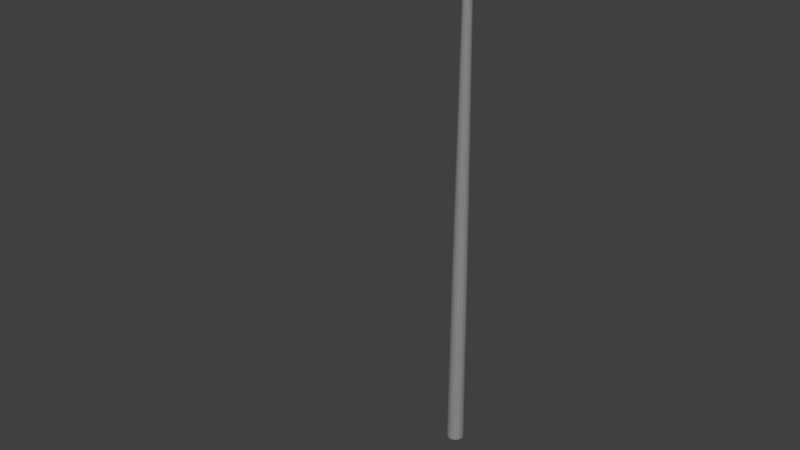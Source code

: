 # Source: StreetLight.blend  (saved by Blender 2.81.16; exported with 4.5.12 LTS)
import bpy
from mathutils import Matrix  # noqa: F401  (used for matrix-valued properties, if any)

bpy.ops.wm.read_factory_settings(use_empty=True)
scene = bpy.context.scene
scene.name = 'Scene'

# ---- collections
col_collection_1 = bpy.data.collections.new('Collection 1'); scene.collection.children.link(col_collection_1)

# ---- materials (node trees are filled in below, after node groups)
mat_street_light_mat = bpy.data.materials.new('Street Light Mat')
mat_street_light_mat.alpha_threshold = 0.0
mat_street_light_mat.use_transparent_shadow = False
mat_street_light_mat.diffuse_color = (0.2738, 0.2738, 0.2738, 1.0)
mat_street_light_mat.roughness = 1.0
mat_street_light_mat.specular_intensity = 0.0
mat_glass = bpy.data.materials.new('Glass')
mat_glass.alpha_threshold = 0.0
mat_glass.use_transparent_shadow = False
mat_glass.diffuse_color = (1.0, 1.0, 1.0, 1.0)
mat_glass.roughness = 1.0
mat_glass.specular_intensity = 0.0

# ---- material node trees

# ---- world
world_world = bpy.data.worlds.new('World'); scene.world = world_world
world_world.color = (0.05088, 0.05088, 0.05088)
world_world.use_sun_shadow = False
world_world.sun_shadow_jitter_overblur = 0.0
world_world.cycles.sampling_method = 'MANUAL'

# ---- meshes
me_cube_002 = bpy.data.meshes.new('Cube.002')
me_cube_002.from_pydata([(-0.2236, 6.916, 1.74), (0.2069, 6.95, 1.156), (0.06722, 6.95, 1.886), (-0.06722, 6.95, 1.886), (0.2337, 6.95, 1.302), (0.2526, 6.95, 1.448), (0.06722, 6.916, 1.886), (-0.06722, 6.916, 1.886), (0.2574, 6.95, 1.594), (-0.06722, 6.95, 1.01), (0.06722, 6.95, 1.01), (0.2236, 6.95, 1.74), (-0.06722, 6.916, 1.01), (0.2236, 6.916, 1.74), (0.2574, 6.916, 1.594), (0.06722, 6.916, 1.01), (0.2526, 6.916, 1.448), (0.2337, 6.916, 1.302), (0.2069, 6.916, 1.156), (-0.2236, 6.95, 1.74), (-0.2574, 6.95, 1.594), (-0.2526, 6.95, 1.448), (-0.2337, 6.95, 1.302), (-0.2069, 6.95, 1.156), (-0.2574, 6.916, 1.594), (-0.2526, 6.916, 1.448), (-0.2337, 6.916, 1.302), (-0.2069, 6.916, 1.156), (0.1735, 6.95, 1.083), (-0.1735, 6.916, 1.083), (0.1735, 6.916, 1.083), (-0.1735, 6.95, 1.083), (-0.1814, 6.95, 1.813), (0.1814, 6.916, 1.813), (-0.1814, 6.916, 1.813), (0.1814, 6.95, 1.813), (-0.04482, 6.95, 1.886), (-0.02241, 6.95, 1.886), (-4.295e-07, 6.95, 1.886), (0.02241, 6.95, 1.886), (0.04481, 6.95, 1.886), (-0.04482, 6.916, 1.886), (-0.02241, 6.916, 1.886), (-4.251e-07, 6.916, 1.886), (0.02241, 6.916, 1.886), (0.04481, 6.916, 1.886), (-0.1379, 6.83, 1.156), (-0.06897, 6.83, 1.156), (-5.84e-07, 6.83, 1.156), (0.06897, 6.83, 1.156), (0.1379, 6.83, 1.156), (-0.1541, 6.859, 1.313), (-0.07694, 6.828, 1.286), (5.17e-05, 6.821, 1.283), (0.07703, 6.828, 1.286), (0.154, 6.859, 1.312), (-0.1831, 6.858, 1.453), (0.1827, 6.858, 1.452), (-0.1849, 6.857, 1.59), (0.1844, 6.857, 1.59), (-0.1597, 6.864, 1.715), (0.1596, 6.864, 1.715), (-0.04482, 6.916, 1.01), (-0.02241, 6.916, 1.01), (-6.092e-07, 6.916, 1.01), (0.02241, 6.916, 1.01), (0.04481, 6.916, 1.01), (-0.04482, 6.95, 1.01), (-0.02241, 6.95, 1.01), (-6.137e-07, 6.95, 1.01), (0.02241, 6.95, 1.01), (0.04481, 6.95, 1.01), (-0.1379, 7.036, 1.156), (-0.06897, 7.036, 1.156), (-6.111e-07, 7.036, 1.156), (0.06897, 7.036, 1.156), (0.1379, 7.036, 1.156), (-0.1558, 7.036, 1.302), (-0.07788, 7.036, 1.302), (-5.972e-07, 7.036, 1.302), (0.07788, 7.036, 1.302), (0.1558, 7.036, 1.302), (-0.1684, 7.036, 1.448), (-0.08421, 7.036, 1.448), (-5.833e-07, 7.036, 1.448), (0.08421, 7.036, 1.448), (0.1684, 7.036, 1.448), (-0.1716, 7.036, 1.594), (-0.08579, 7.036, 1.594), (-5.695e-07, 7.036, 1.594), (0.08579, 7.036, 1.594), (0.1716, 7.036, 1.594), (-0.1491, 7.036, 1.74), (-0.07453, 7.036, 1.74), (-4.547e-07, 7.036, 1.74), (0.07453, 7.036, 1.74), (0.1491, 7.036, 1.74), (-0.1157, 6.83, 1.083), (-0.05784, 6.83, 1.083), (-5.91e-07, 6.83, 1.083), (0.05784, 6.83, 1.083), (0.1157, 6.83, 1.083), (-0.1157, 7.036, 1.083), (-0.05784, 7.036, 1.083), (-6.18e-07, 7.036, 1.083), (0.05784, 7.036, 1.083), (0.1157, 7.036, 1.083), (-0.1085, 6.885, 1.806), (-0.04992, 6.864, 1.823), (-0.000361, 6.858, 1.826), (0.0494, 6.864, 1.823), (0.1084, 6.885, 1.806), (-0.1209, 7.036, 1.813), (-0.06045, 7.036, 1.813), (-4.477e-07, 7.036, 1.813), (0.06045, 7.036, 1.813), (0.1209, 7.036, 1.813), (-0.1152, 6.78, 1.395), (-0.0675, 6.772, 1.386), (-7.058e-05, 6.77, 1.384), (0.06734, 6.772, 1.386), (0.1149, 6.78, 1.395), (-0.1243, 6.778, 1.475), (-0.06942, 6.768, 1.476), (-0.0001723, 6.767, 1.475), (0.06906, 6.768, 1.475), (0.1239, 6.778, 1.474), (-0.1232, 6.778, 1.585), (-0.0681, 6.768, 1.585), (-0.0002395, 6.767, 1.584), (0.06764, 6.768, 1.585), (0.1227, 6.778, 1.585), (-0.1101, 6.781, 1.688), (-0.06165, 6.77, 1.687), (-0.0002699, 6.768, 1.686), (0.06117, 6.77, 1.687), (0.1098, 6.781, 1.688), (-0.0918, 6.788, 1.751), (-0.05315, 6.781, 1.758), (-0.0002993, 6.778, 1.76), (0.05265, 6.781, 1.758), (0.09147, 6.788, 1.751), (-0.05048, 6.816, 1.795), (0.1563, 6.809, 1.464), (-0.1578, 6.81, 1.586), (0.1307, 6.806, 1.361), (0.1575, 6.81, 1.586), (0.137, 6.816, 1.697), (0.07118, 6.791, 1.327), (0.09896, 6.825, 1.772), (9.932e-06, 6.785, 1.321), (-0.1567, 6.809, 1.464), (-0.09919, 6.825, 1.771), (-0.1373, 6.816, 1.697), (0.05, 6.816, 1.795), (-0.0003093, 6.812, 1.799), (-0.1308, 6.806, 1.362), (-0.07119, 6.791, 1.328), (0.06332, 4.977, 0.03245), (0.06854, 4.977, 0.0116), (0.108, 1.982e-06, 0.0116), (0.09519, 2.414, 0.0116), (0.09982, 1.981e-06, 0.04447), (0.08795, 2.414, 0.04056), (0.0764, 1.977e-06, 0.07233), (0.06731, 2.414, 0.06511), (0.04135, 1.973e-06, 0.09095), (0.03643, 2.414, 0.08152), (9.258e-09, 1.967e-06, 0.09749), (-3.083e-07, 2.414, 0.08728), (-0.04135, 1.962e-06, 0.09095), (-0.03643, 2.414, 0.08152), (-0.0764, 1.957e-06, 0.07233), (-0.06731, 2.414, 0.06511), (-0.09982, 1.954e-06, 0.04447), (-0.08795, 2.414, 0.04056), (-0.108, 1.953e-06, 0.0116), (-0.0952, 2.414, 0.0116), (-0.09982, 1.954e-06, -0.02127), (-0.08795, 2.414, -0.01736), (-0.0764, 1.957e-06, -0.04913), (-0.06731, 2.414, -0.04191), (-0.04135, 1.962e-06, -0.06775), (-0.03643, 2.414, -0.05831), (-7.055e-09, 1.967e-06, -0.07429), (-3.227e-07, 2.414, -0.06407), (0.04135, 1.973e-06, -0.06775), (0.03643, 2.414, -0.05831), (0.0764, 1.977e-06, -0.04913), (0.06731, 2.414, -0.04191), (0.09982, 1.981e-06, -0.02127), (0.08795, 2.414, -0.01736), (0.04847, 4.977, 0.05013), (0.02623, 4.977, 0.06194), (-6.464e-07, 4.977, 0.06609), (-0.02623, 4.977, 0.06194), (-0.04847, 4.977, 0.05013), (-0.06333, 4.977, 0.03245), (-0.06854, 4.977, 0.0116), (-0.06333, 4.977, -0.009251), (-0.04847, 4.977, -0.02693), (-0.02623, 4.977, -0.03874), (-6.567e-07, 4.977, -0.04289), (0.02623, 4.977, -0.03874), (0.04847, 4.977, -0.02693), (0.06332, 4.977, -0.009251), (0.05069, 6.249, 0.02829), (0.05487, 6.249, 0.0116), (0.0388, 6.249, 0.04244), (0.021, 6.249, 0.0519), (-8.143e-07, 6.249, 0.05522), (-0.021, 6.249, 0.0519), (-0.0388, 6.249, 0.04244), (-0.05069, 6.249, 0.02829), (-0.05487, 6.249, 0.0116), (-0.05069, 6.249, -0.005091), (-0.0388, 6.249, -0.01924), (-0.021, 6.249, -0.0287), (-8.225e-07, 6.249, -0.03202), (0.021, 6.249, -0.0287), (0.0388, 6.249, -0.01924), (0.05069, 6.249, -0.005091), (0.05069, 6.338, 0.02802), (0.05487, 6.342, 0.0116), (0.0388, 6.335, 0.04194), (0.021, 6.333, 0.05124), (-8.251e-07, 6.332, 0.05451), (-0.021, 6.333, 0.05124), (-0.0388, 6.335, 0.04194), (-0.05069, 6.338, 0.02802), (-0.05487, 6.342, 0.0116), (-0.05069, 6.345, -0.00482), (-0.0388, 6.349, -0.01874), (-0.021, 6.351, -0.02804), (-8.359e-07, 6.351, -0.03131), (0.021, 6.351, -0.02804), (0.0388, 6.349, -0.01874), (0.05069, 6.345, -0.00482), (0.05069, 6.413, 0.03876), (0.05487, 6.42, 0.02304), (0.0388, 6.407, 0.05209), (0.021, 6.403, 0.06099), (-8.334e-07, 6.402, 0.06412), (-0.021, 6.403, 0.06099), (-0.0388, 6.407, 0.05209), (-0.05069, 6.413, 0.03876), (-0.05487, 6.42, 0.02304), (-0.05069, 6.427, 0.007324), (-0.0388, 6.433, -0.006001), (-0.021, 6.437, -0.01491), (-8.461e-07, 6.439, -0.01803), (0.021, 6.437, -0.01491), (0.0388, 6.433, -0.006001), (0.05069, 6.427, 0.007324), (0.05069, 6.52, 0.116), (0.05487, 6.533, 0.1025), (0.0388, 6.51, 0.1274), (0.021, 6.503, 0.1351), (-8.393e-07, 6.5, 0.1378), (-0.021, 6.503, 0.1351), (-0.0388, 6.51, 0.1274), (-0.05069, 6.52, 0.116), (-0.05487, 6.533, 0.1025), (-0.05069, 6.545, 0.08893), (-0.0388, 6.555, 0.07747), (-0.021, 6.562, 0.06981), (-8.545e-07, 6.565, 0.06712), (0.021, 6.562, 0.06981), (0.0388, 6.555, 0.07747), (0.05069, 6.545, 0.08893), (0.05069, 6.603, 0.2917), (0.05487, 6.622, 0.285), (0.0388, 6.587, 0.2975), (0.021, 6.576, 0.3013), (-8.331e-07, 6.572, 0.3026), (-0.021, 6.576, 0.3013), (-0.0388, 6.587, 0.2975), (-0.05069, 6.603, 0.2917), (-0.05487, 6.622, 0.285), (-0.05069, 6.642, 0.2782), (-0.0388, 6.658, 0.2725), (-0.021, 6.669, 0.2687), (-8.496e-07, 6.673, 0.2673), (0.021, 6.669, 0.2687), (0.0388, 6.658, 0.2725), (0.05069, 6.642, 0.2782), (0.05069, 6.747, 0.6565), (0.05487, 6.766, 0.6497), (0.0388, 6.73, 0.6622), (0.021, 6.72, 0.6661), (-8.173e-07, 6.716, 0.6674), (-0.021, 6.72, 0.6661), (-0.0388, 6.73, 0.6622), (-0.05069, 6.747, 0.6565), (-0.05487, 6.766, 0.6497), (-0.05069, 6.785, 0.643), (-0.0388, 6.801, 0.6372), (-0.021, 6.812, 0.6334), (-8.338e-07, 6.816, 0.6321), (0.021, 6.812, 0.6334), (0.0388, 6.801, 0.6372), (0.05069, 6.785, 0.643), (0.05069, 6.908, 1.09), (0.05487, 6.927, 1.083), (0.0388, 6.892, 1.096), (0.021, 6.881, 1.1), (-8.982e-07, 6.877, 1.101), (-0.021, 6.881, 1.1), (-0.0388, 6.892, 1.096), (-0.05069, 6.908, 1.09), (-0.05487, 6.927, 1.083), (-0.05069, 6.947, 1.077), (-0.0388, 6.963, 1.071), (-0.021, 6.974, 1.067), (-9.147e-07, 6.978, 1.066), (0.021, 6.974, 1.067), (0.0388, 6.963, 1.071), (0.05069, 6.947, 1.077), (-0.04935, 6.857, 1.816), (-0.1786, 6.85, 1.589), (0.1781, 6.85, 1.589), (0.1056, 6.876, 1.798), (-0.1769, 6.85, 1.456), (-0.1058, 6.876, 1.798), (0.04884, 6.857, 1.816), (-0.1487, 6.852, 1.323), (0.1765, 6.85, 1.455), (0.1487, 6.852, 1.323), (0.1543, 6.857, 1.711), (0.07518, 6.823, 1.296), (4.332e-05, 6.816, 1.292), (-0.1544, 6.857, 1.71), (-0.0003504, 6.851, 1.818), (-0.07511, 6.823, 1.296)], [], [(116, 40, 2, 35), (40, 45, 6, 2), (106, 76, 1, 28), (8, 11, 13, 14), (35, 2, 6, 33), (34, 7, 3, 32), (5, 8, 14, 16), (4, 5, 16, 17), (1, 4, 17, 18), (28, 1, 18, 30), (101, 66, 15, 30), (24, 0, 19, 20), (25, 24, 20, 21), (26, 25, 21, 22), (27, 26, 22, 23), (29, 27, 23, 31), (55, 50, 18, 17), (57, 55, 17, 16), (59, 57, 16, 14), (61, 59, 14, 13), (111, 61, 13, 33), (66, 71, 10, 15), (76, 81, 4, 1), (81, 86, 5, 4), (86, 91, 8, 5), (91, 96, 11, 8), (12, 29, 31, 9), (50, 101, 30, 18), (10, 28, 30, 15), (71, 106, 28, 10), (45, 111, 33, 6), (0, 34, 32, 19), (11, 35, 33, 13), (96, 116, 35, 11), (19, 32, 112, 92), (92, 112, 113, 93), (93, 113, 114, 94), (94, 114, 115, 95), (95, 115, 116, 96), (7, 34, 107, 41), (41, 107, 108, 42), (42, 108, 109, 43), (43, 109, 110, 44), (44, 110, 111, 45), (9, 31, 102, 67), (67, 102, 103, 68), (68, 103, 104, 69), (69, 104, 105, 70), (70, 105, 106, 71), (27, 29, 97, 46), (46, 97, 98, 47), (47, 98, 99, 48), (48, 99, 100, 49), (49, 100, 101, 50), (20, 19, 92, 87), (87, 92, 93, 88), (88, 93, 94, 89), (89, 94, 95, 90), (90, 95, 96, 91), (21, 20, 87, 82), (82, 87, 88, 83), (83, 88, 89, 84), (84, 89, 90, 85), (85, 90, 91, 86), (22, 21, 82, 77), (77, 82, 83, 78), (78, 83, 84, 79), (79, 84, 85, 80), (80, 85, 86, 81), (23, 22, 77, 72), (72, 77, 78, 73), (73, 78, 79, 74), (74, 79, 80, 75), (75, 80, 81, 76), (12, 9, 67, 62), (62, 67, 68, 63), (63, 68, 69, 64), (64, 69, 70, 65), (65, 70, 71, 66), (34, 0, 60, 107), (143, 146, 131, 126), (155, 142, 138, 139), (142, 152, 137, 138), (153, 144, 127, 132), (0, 24, 58, 60), (145, 143, 126, 121), (147, 149, 141, 136), (144, 151, 122, 127), (148, 145, 121, 120), (24, 25, 56, 58), (146, 147, 136, 131), (150, 148, 120, 119), (149, 154, 140, 141), (157, 150, 119, 118), (25, 26, 51, 56), (151, 156, 117, 122), (152, 153, 132, 137), (154, 155, 139, 140), (156, 157, 118, 117), (26, 27, 46, 51), (51, 46, 47, 52), (52, 47, 48, 53), (53, 48, 49, 54), (54, 49, 50, 55), (29, 12, 62, 97), (97, 62, 63, 98), (98, 63, 64, 99), (99, 64, 65, 100), (100, 65, 66, 101), (31, 23, 72, 102), (102, 72, 73, 103), (103, 73, 74, 104), (104, 74, 75, 105), (105, 75, 76, 106), (3, 7, 41, 36), (36, 41, 42, 37), (37, 42, 43, 38), (38, 43, 44, 39), (39, 44, 45, 40), (32, 3, 36, 112), (112, 36, 37, 113), (113, 37, 38, 114), (114, 38, 39, 115), (115, 39, 40, 116), (137, 132, 133, 138), (138, 133, 134, 139), (139, 134, 135, 140), (140, 135, 136, 141), (132, 127, 128, 133), (133, 128, 129, 134), (134, 129, 130, 135), (135, 130, 131, 136), (127, 122, 123, 128), (128, 123, 124, 129), (129, 124, 125, 130), (130, 125, 126, 131), (122, 117, 118, 123), (123, 118, 119, 124), (124, 119, 120, 125), (125, 120, 121, 126), (51, 56, 58, 60, 107, 108, 109, 110, 111, 61, 59, 57, 55, 54, 53, 52), (325, 333, 157, 156), (324, 332, 155, 154), (323, 331, 153, 152), (322, 325, 156, 151), (333, 330, 150, 157), (321, 324, 154, 149), (330, 329, 148, 150), (320, 328, 147, 146), (329, 327, 145, 148), (319, 322, 151, 144), (328, 321, 149, 147), (327, 326, 143, 145), (331, 319, 144, 153), (318, 323, 152, 142), (332, 318, 142, 155), (326, 320, 146, 143), (197, 196, 212, 213), (187, 185, 202, 203), (160, 161, 163, 162), (194, 193, 209, 210), (181, 179, 199, 200), (162, 163, 165, 164), (203, 202, 218, 219), (175, 173, 196, 197), (164, 165, 167, 166), (193, 192, 208, 209), (169, 167, 193, 194), (166, 167, 169, 168), (196, 195, 211, 212), (163, 161, 159, 158), (168, 169, 171, 170), (199, 198, 214, 215), (161, 191, 205, 159), (170, 171, 173, 172), (202, 201, 217, 218), (189, 187, 203, 204), (172, 173, 175, 174), (205, 204, 220, 221), (183, 181, 200, 201), (174, 175, 177, 176), (192, 158, 206, 208), (177, 175, 197, 198), (176, 177, 179, 178), (195, 194, 210, 211), (171, 169, 194, 195), (178, 179, 181, 180), (198, 197, 213, 214), (165, 163, 158, 192), (180, 181, 183, 182), (159, 205, 221, 207), (191, 189, 204, 205), (182, 183, 185, 184), (201, 200, 216, 217), (185, 183, 201, 202), (184, 185, 187, 186), (219, 218, 234, 235), (179, 177, 198, 199), (186, 187, 189, 188), (173, 171, 195, 196), (204, 203, 219, 220), (188, 189, 191, 190), (200, 199, 215, 216), (167, 165, 192, 193), (190, 191, 161, 160), (160, 162, 164, 166, 168, 170, 172, 174, 176, 178, 180, 182, 184, 186, 188, 190), (158, 159, 207, 206), (230, 229, 245, 246), (211, 210, 226, 227), (218, 217, 233, 234), (210, 209, 225, 226), (217, 216, 232, 233), (209, 208, 224, 225), (216, 215, 231, 232), (208, 206, 222, 224), (215, 214, 230, 231), (207, 221, 237, 223), (206, 207, 223, 222), (214, 213, 229, 230), (221, 220, 236, 237), (213, 212, 228, 229), (220, 219, 235, 236), (212, 211, 227, 228), (241, 240, 256, 257), (237, 236, 252, 253), (229, 228, 244, 245), (236, 235, 251, 252), (228, 227, 243, 244), (235, 234, 250, 251), (227, 226, 242, 243), (234, 233, 249, 250), (226, 225, 241, 242), (233, 232, 248, 249), (225, 224, 240, 241), (232, 231, 247, 248), (224, 222, 238, 240), (231, 230, 246, 247), (223, 237, 253, 239), (222, 223, 239, 238), (267, 266, 282, 283), (248, 247, 263, 264), (240, 238, 254, 256), (247, 246, 262, 263), (239, 253, 269, 255), (238, 239, 255, 254), (246, 245, 261, 262), (253, 252, 268, 269), (245, 244, 260, 261), (252, 251, 267, 268), (244, 243, 259, 260), (251, 250, 266, 267), (243, 242, 258, 259), (250, 249, 265, 266), (242, 241, 257, 258), (249, 248, 264, 265), (278, 277, 293, 294), (259, 258, 274, 275), (266, 265, 281, 282), (258, 257, 273, 274), (265, 264, 280, 281), (257, 256, 272, 273), (264, 263, 279, 280), (256, 254, 270, 272), (263, 262, 278, 279), (255, 269, 285, 271), (254, 255, 271, 270), (262, 261, 277, 278), (269, 268, 284, 285), (261, 260, 276, 277), (268, 267, 283, 284), (260, 259, 275, 276), (294, 293, 309, 310), (285, 284, 300, 301), (277, 276, 292, 293), (284, 283, 299, 300), (276, 275, 291, 292), (283, 282, 298, 299), (275, 274, 290, 291), (282, 281, 297, 298), (274, 273, 289, 290), (281, 280, 296, 297), (273, 272, 288, 289), (280, 279, 295, 296), (272, 270, 286, 288), (279, 278, 294, 295), (271, 285, 301, 287), (270, 271, 287, 286), (302, 303, 317, 316, 315, 314, 313, 312, 311, 310, 309, 308, 307, 306, 305, 304), (301, 300, 316, 317), (293, 292, 308, 309), (300, 299, 315, 316), (292, 291, 307, 308), (299, 298, 314, 315), (291, 290, 306, 307), (298, 297, 313, 314), (290, 289, 305, 306), (297, 296, 312, 313), (289, 288, 304, 305), (296, 295, 311, 312), (288, 286, 302, 304), (295, 294, 310, 311), (287, 301, 317, 303), (286, 287, 303, 302), (57, 59, 320, 326), (109, 108, 318, 332), (108, 107, 323, 318), (60, 58, 319, 331), (55, 57, 326, 327), (61, 111, 321, 328), (58, 56, 322, 319), (54, 55, 327, 329), (59, 61, 328, 320), (53, 54, 329, 330), (111, 110, 324, 321), (52, 53, 330, 333), (56, 51, 325, 322), (107, 60, 331, 323), (110, 109, 332, 324), (51, 52, 333, 325)])
me_cube_002.polygons.foreach_set('material_index', [0, 0, 0, 0, 0, 0, 0, 0, 0, 0, 0, 0, 0, 0, 0, 0, 0, 0, 0, 0, 0, 0, 0, 0, 0, 0, 0, 0, 0, 0, 0, 0, 0, 0, 0, 0, 0, 0, 0, 0, 0, 0, 0, 0, 0, 0, 0, 0, 0, 0, 0, 0, 0, 0, 0, 0, 0, 0, 0, 0, 0, 0, 0, 0, 0, 0, 0, 0, 0, 0, 0, 0, 0, 0, 0, 0, 0, 0, 0, 0, 1, 1, 1, 1, 0, 1, 1, 1, 1, 0, 1, 1, 1, 1, 0, 1, 1, 1, 1, 0, 0, 0, 0, 0, 0, 0, 0, 0, 0, 0, 0, 0, 0, 0, 0, 0, 0, 0, 0, 0, 0, 0, 0, 0, 1, 1, 1, 1, 1, 1, 1, 1, 1, 1, 1, 1, 1, 1, 1, 1, 0, 1, 1, 1, 1, 1, 1, 1, 1, 1, 1, 1, 1, 1, 1, 1, 1, 0, 0, 0, 0, 0, 0, 0, 0, 0, 0, 0, 0, 0, 0, 0, 0, 0, 0, 0, 0, 0, 0, 0, 0, 0, 0, 0, 0, 0, 0, 0, 0, 0, 0, 0, 0, 0, 0, 0, 0, 0, 0, 0, 0, 0, 0, 0, 0, 0, 0, 0, 0, 0, 0, 0, 0, 0, 0, 0, 0, 0, 0, 0, 0, 0, 0, 0, 0, 0, 0, 0, 0, 0, 0, 0, 0, 0, 0, 0, 0, 0, 0, 0, 0, 0, 0, 0, 0, 0, 0, 0, 0, 0, 0, 0, 0, 0, 0, 0, 0, 0, 0, 0, 0, 0, 0, 0, 0, 0, 0, 0, 0, 0, 0, 0, 0, 0, 0, 0, 0, 0, 0, 0, 0, 0, 0, 0, 0, 0, 0, 0, 0, 0, 0, 0, 0, 0, 0, 0, 0, 0, 0, 0, 0, 0, 0, 0, 0, 0, 0, 0, 0, 0, 0, 0, 0, 0, 0, 0, 0, 0, 0])
me_cube_002.materials.append(mat_street_light_mat)
me_cube_002.materials.append(mat_glass)
me_cube_002.use_remesh_preserve_volume = False
me_cube_002.use_remesh_preserve_attributes = False
me_cube_002.use_mirror_vertex_groups = False
me_cube_002.update()

# ---- objects
ob_cube = bpy.data.objects.new('Cube', me_cube_002)

# ---- transforms, parenting, visibility, modifiers, constraints
ob_cube.location = (0.0, 0.0, 0.0)
ob_cube.rotation_euler = (1.571, -0.0, 0.0)
ob_cube.scale = (0.4, 0.4, 0.5032)
ob_cube.lineart.crease_threshold = 0.0

# ---- collection membership
col_collection_1.objects.link(ob_cube)

# ---- scene / render settings (as saved in the file)
scene.frame_start = 1; scene.frame_end = 250; scene.frame_set(1)
scene.render.engine = 'BLENDER_EEVEE_NEXT'
scene.render.resolution_percentage = 50
scene.render.dither_intensity = 0.0
scene.cycles.use_denoising = False
scene.cycles.samples = 128
scene.cycles.sampling_pattern = 'TABULATED_SOBOL'
scene.cycles.light_sampling_threshold = 0.0
scene.cycles.use_adaptive_sampling = False
scene.cycles.use_light_tree = False
scene.cycles.blur_glossy = 0.0
scene.cycles.sample_clamp_indirect = 0.0
scene.view_settings.view_transform = 'Standard'
bpy.context.view_layer.update()

# ---- added for rendering (the .blend has no active camera and no usable light): camera, sun
cam_auto = bpy.data.cameras.new('AutoCamera')
cam_auto.lens = 50.0
cam_auto.sensor_width = 36.0
cam_auto.clip_end = 1000.0
ob_auto_camera = bpy.data.objects.new('AutoCamera', cam_auto)
scene.collection.objects.link(ob_auto_camera)
ob_auto_camera.location = (2.76589, -3.77497, 3.61993)
ob_auto_camera.rotation_euler = (1.09748, -7.21219e-08, 0.694738)
scene.camera = ob_auto_camera
light_auto_sun = bpy.data.lights.new('AutoSun', 'SUN')
light_auto_sun.energy = 3.0
light_auto_sun.angle = 0.0523599
ob_auto_sun = bpy.data.objects.new('AutoSun', light_auto_sun)
scene.collection.objects.link(ob_auto_sun)
ob_auto_sun.rotation_euler = (0.872665, 0.174533, 0.523599)
bpy.context.view_layer.update()
